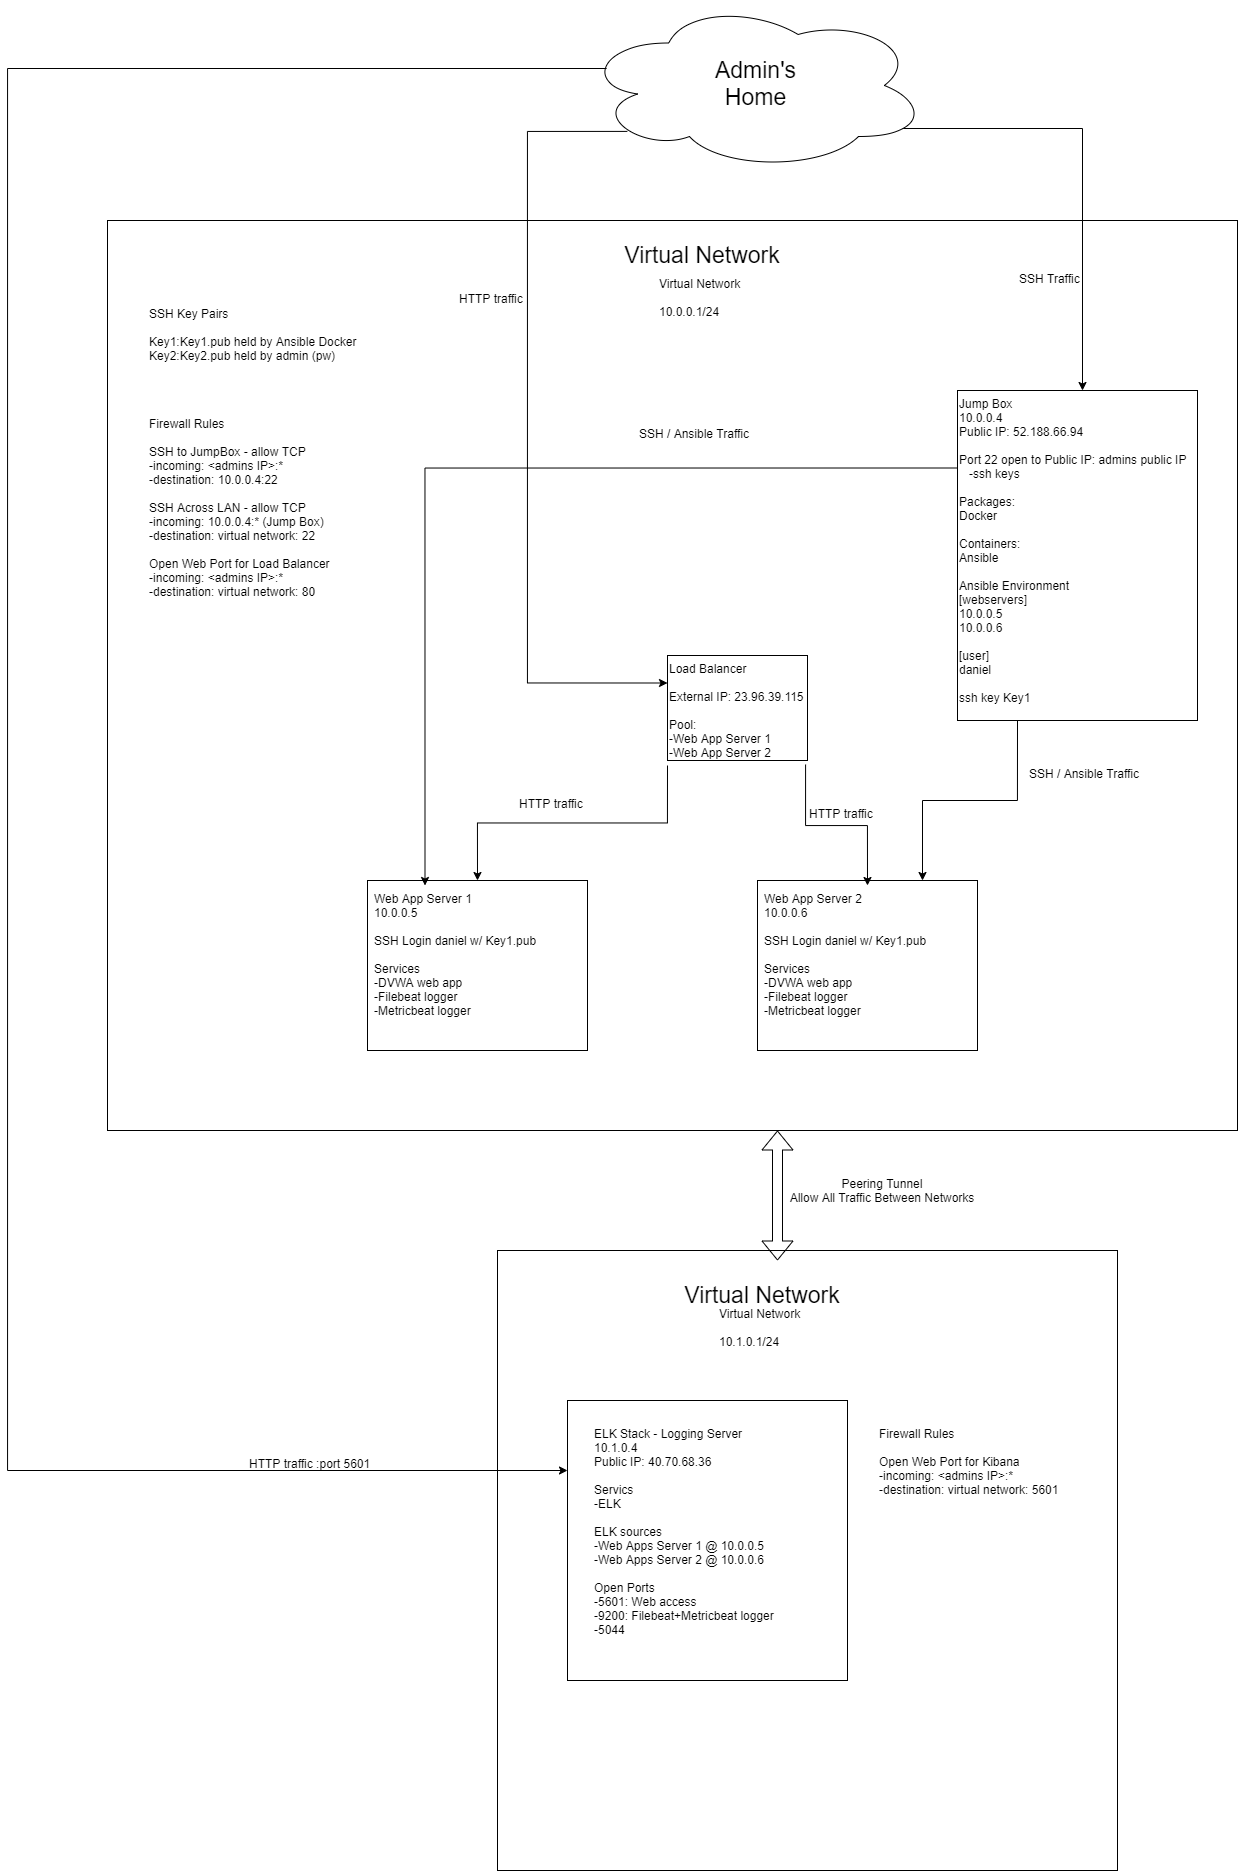

The diagram above was exported from draw.io. Its source (the exported page's mxGraphModel, read from the mxfile embedded in the PNG):
<mxGraphModel dx="2523" dy="2046" grid="1" gridSize="10" guides="1" tooltips="1" connect="1" arrows="1" fold="1" page="1" pageScale="1" pageWidth="850" pageHeight="1100" math="0" shadow="0">
  <root>
    <mxCell id="0" />
    <mxCell id="1" parent="0" />
    <mxCell id="GQ9MqhsxG11vPP_DF_H7-48" value="" style="rounded=0;whiteSpace=wrap;html=1;align=left;" parent="1" vertex="1">
      <mxGeometry x="-290" y="60" width="1130" height="910" as="geometry" />
    </mxCell>
    <mxCell id="GQ9MqhsxG11vPP_DF_H7-41" value="" style="rounded=0;whiteSpace=wrap;html=1;align=left;" parent="1" vertex="1">
      <mxGeometry x="560" y="230" width="240" height="330" as="geometry" />
    </mxCell>
    <mxCell id="GQ9MqhsxG11vPP_DF_H7-36" value="" style="rounded=0;whiteSpace=wrap;html=1;align=left;" parent="1" vertex="1">
      <mxGeometry x="270" y="495" width="140" height="105" as="geometry" />
    </mxCell>
    <mxCell id="GQ9MqhsxG11vPP_DF_H7-35" value="" style="rounded=0;whiteSpace=wrap;html=1;align=left;" parent="1" vertex="1">
      <mxGeometry x="360" y="720" width="220" height="170" as="geometry" />
    </mxCell>
    <mxCell id="GQ9MqhsxG11vPP_DF_H7-34" value="" style="rounded=0;whiteSpace=wrap;html=1;align=left;" parent="1" vertex="1">
      <mxGeometry x="-30" y="720" width="220" height="170" as="geometry" />
    </mxCell>
    <mxCell id="GQ9MqhsxG11vPP_DF_H7-42" style="edgeStyle=orthogonalEdgeStyle;rounded=0;orthogonalLoop=1;jettySize=auto;html=1;exitX=0;exitY=0.25;exitDx=0;exitDy=0;entryX=0.25;entryY=0;entryDx=0;entryDy=0;" parent="1" source="GQ9MqhsxG11vPP_DF_H7-11" target="GQ9MqhsxG11vPP_DF_H7-23" edge="1">
      <mxGeometry relative="1" as="geometry" />
    </mxCell>
    <mxCell id="GQ9MqhsxG11vPP_DF_H7-44" style="edgeStyle=orthogonalEdgeStyle;rounded=0;orthogonalLoop=1;jettySize=auto;html=1;exitX=0.25;exitY=1;exitDx=0;exitDy=0;entryX=0.75;entryY=0;entryDx=0;entryDy=0;" parent="1" source="GQ9MqhsxG11vPP_DF_H7-41" target="GQ9MqhsxG11vPP_DF_H7-35" edge="1">
      <mxGeometry relative="1" as="geometry" />
    </mxCell>
    <mxCell id="GQ9MqhsxG11vPP_DF_H7-11" value="Jump Box&lt;br&gt;10.0.0.4&lt;br&gt;Public IP: 52.188.66.94&lt;br&gt;&lt;br&gt;Port 22 open to Public IP: admins public IP&lt;br&gt;&amp;nbsp; &amp;nbsp;-ssh keys&lt;br&gt;&lt;br&gt;Packages:&lt;br&gt;Docker&lt;br&gt;&lt;br&gt;Containers:&lt;br&gt;Ansible&lt;br&gt;&lt;br&gt;Ansible Environment&lt;br&gt;[webservers]&lt;br&gt;10.0.0.5&lt;br&gt;10.0.0.6&lt;br&gt;&lt;br&gt;[user]&lt;br&gt;daniel&lt;br&gt;&lt;br&gt;ssh key Key1" style="text;html=1;strokeColor=none;fillColor=none;align=left;verticalAlign=top;whiteSpace=wrap;rounded=0;" parent="1" vertex="1">
      <mxGeometry x="560" y="230" width="250" height="310" as="geometry" />
    </mxCell>
    <mxCell id="GQ9MqhsxG11vPP_DF_H7-13" value="Firewall Rules&lt;br&gt;&lt;br&gt;SSH to JumpBox - allow TCP&lt;br&gt;-incoming: &amp;lt;admins IP&amp;gt;:*&lt;br&gt;-destination: 10.0.0.4:22&lt;br&gt;&lt;br&gt;SSH Across LAN - allow TCP&lt;br&gt;-incoming: 10.0.0.4:* (Jump Box)&lt;br&gt;-destination: virtual network: 22&lt;br&gt;&lt;br&gt;Open Web Port for Load Balancer&lt;br&gt;-incoming: &amp;lt;admins IP&amp;gt;:*&lt;br&gt;-destination: virtual network: 80" style="text;html=1;strokeColor=none;fillColor=none;align=left;verticalAlign=top;whiteSpace=wrap;rounded=0;" parent="1" vertex="1">
      <mxGeometry x="-250" y="250" width="210" height="190" as="geometry" />
    </mxCell>
    <mxCell id="GQ9MqhsxG11vPP_DF_H7-23" value="Web App Server 1&lt;br&gt;10.0.0.5&lt;br&gt;&lt;br&gt;SSH Login daniel w/ Key1.pub&lt;br&gt;&lt;br&gt;Services&lt;br&gt;-DVWA web app&lt;br&gt;-Filebeat logger&lt;br&gt;-Metricbeat logger" style="text;html=1;strokeColor=none;fillColor=none;align=left;verticalAlign=top;whiteSpace=wrap;rounded=0;" parent="1" vertex="1">
      <mxGeometry x="-25" y="725" width="210" height="160" as="geometry" />
    </mxCell>
    <mxCell id="GQ9MqhsxG11vPP_DF_H7-25" value="SSH Key Pairs&lt;br&gt;&lt;br&gt;Key1:Key1.pub held by Ansible Docker&lt;br&gt;Key2:Key2.pub held by admin (pw)" style="text;html=1;strokeColor=none;fillColor=none;align=left;verticalAlign=top;whiteSpace=wrap;rounded=0;" parent="1" vertex="1">
      <mxGeometry x="-250" y="140" width="210" height="60" as="geometry" />
    </mxCell>
    <mxCell id="GQ9MqhsxG11vPP_DF_H7-27" value="Web App Server 2&lt;br&gt;10.0.0.6&lt;br&gt;&lt;br&gt;SSH Login daniel w/ Key1.pub&lt;br&gt;&lt;br&gt;Services&lt;br&gt;-DVWA web app&lt;br&gt;-Filebeat logger&lt;br&gt;-Metricbeat logger" style="text;html=1;strokeColor=none;fillColor=none;align=left;verticalAlign=top;whiteSpace=wrap;rounded=0;" parent="1" vertex="1">
      <mxGeometry x="365" y="725" width="210" height="160" as="geometry" />
    </mxCell>
    <mxCell id="GQ9MqhsxG11vPP_DF_H7-38" style="edgeStyle=orthogonalEdgeStyle;rounded=0;orthogonalLoop=1;jettySize=auto;html=1;exitX=0;exitY=1;exitDx=0;exitDy=0;entryX=0.5;entryY=0;entryDx=0;entryDy=0;" parent="1" source="GQ9MqhsxG11vPP_DF_H7-28" target="GQ9MqhsxG11vPP_DF_H7-34" edge="1">
      <mxGeometry relative="1" as="geometry" />
    </mxCell>
    <mxCell id="GQ9MqhsxG11vPP_DF_H7-39" style="edgeStyle=orthogonalEdgeStyle;rounded=0;orthogonalLoop=1;jettySize=auto;html=1;exitX=0.863;exitY=0.991;exitDx=0;exitDy=0;entryX=0.5;entryY=0;entryDx=0;entryDy=0;exitPerimeter=0;" parent="1" source="GQ9MqhsxG11vPP_DF_H7-28" target="GQ9MqhsxG11vPP_DF_H7-27" edge="1">
      <mxGeometry relative="1" as="geometry" />
    </mxCell>
    <mxCell id="GQ9MqhsxG11vPP_DF_H7-28" value="Load Balancer&lt;br&gt;&lt;br&gt;External IP: 23.96.39.115&lt;br&gt;&lt;br&gt;Pool:&lt;br&gt;-Web App Server 1&lt;br&gt;-Web App Server 2" style="text;html=1;strokeColor=none;fillColor=none;align=left;verticalAlign=top;whiteSpace=wrap;rounded=0;" parent="1" vertex="1">
      <mxGeometry x="270" y="495" width="160" height="110" as="geometry" />
    </mxCell>
    <mxCell id="GQ9MqhsxG11vPP_DF_H7-29" value="Virtual Network&lt;br&gt;&lt;br&gt;10.0.0.1/24" style="text;html=1;strokeColor=none;fillColor=none;align=left;verticalAlign=top;whiteSpace=wrap;rounded=0;" parent="1" vertex="1">
      <mxGeometry x="260" y="110" width="90" height="50" as="geometry" />
    </mxCell>
    <mxCell id="GQ9MqhsxG11vPP_DF_H7-30" value="HTTP traffic" style="text;html=1;strokeColor=none;fillColor=none;align=left;verticalAlign=top;whiteSpace=wrap;rounded=0;" parent="1" vertex="1">
      <mxGeometry x="410" y="640" width="70" height="20" as="geometry" />
    </mxCell>
    <mxCell id="GQ9MqhsxG11vPP_DF_H7-32" value="HTTP traffic" style="text;html=1;strokeColor=none;fillColor=none;align=left;verticalAlign=top;whiteSpace=wrap;rounded=0;" parent="1" vertex="1">
      <mxGeometry x="120" y="630" width="70" height="20" as="geometry" />
    </mxCell>
    <mxCell id="GQ9MqhsxG11vPP_DF_H7-43" value="SSH / Ansible Traffic" style="text;html=1;strokeColor=none;fillColor=none;align=left;verticalAlign=top;whiteSpace=wrap;rounded=0;" parent="1" vertex="1">
      <mxGeometry x="240" y="260" width="120" height="20" as="geometry" />
    </mxCell>
    <mxCell id="GQ9MqhsxG11vPP_DF_H7-45" value="SSH / Ansible Traffic" style="text;html=1;strokeColor=none;fillColor=none;align=left;verticalAlign=top;whiteSpace=wrap;rounded=0;" parent="1" vertex="1">
      <mxGeometry x="630" y="600" width="120" height="20" as="geometry" />
    </mxCell>
    <mxCell id="GQ9MqhsxG11vPP_DF_H7-50" style="edgeStyle=orthogonalEdgeStyle;rounded=0;orthogonalLoop=1;jettySize=auto;html=1;exitX=0.13;exitY=0.77;exitDx=0;exitDy=0;exitPerimeter=0;entryX=0;entryY=0.25;entryDx=0;entryDy=0;fontSize=23;" parent="1" source="GQ9MqhsxG11vPP_DF_H7-56" target="GQ9MqhsxG11vPP_DF_H7-28" edge="1">
      <mxGeometry relative="1" as="geometry">
        <mxPoint x="68.19999999999982" y="-38.299999999999955" as="sourcePoint" />
        <Array as="points">
          <mxPoint x="130" y="-29" />
          <mxPoint x="130" y="523" />
        </Array>
      </mxGeometry>
    </mxCell>
    <mxCell id="GQ9MqhsxG11vPP_DF_H7-51" style="edgeStyle=orthogonalEdgeStyle;rounded=0;orthogonalLoop=1;jettySize=auto;html=1;exitX=0.8;exitY=0.8;exitDx=0;exitDy=0;exitPerimeter=0;fontSize=23;" parent="1" target="GQ9MqhsxG11vPP_DF_H7-11" edge="1">
      <mxGeometry relative="1" as="geometry">
        <mxPoint x="497" y="-32" as="sourcePoint" />
      </mxGeometry>
    </mxCell>
    <mxCell id="GQ9MqhsxG11vPP_DF_H7-49" value="Virtual Network" style="text;html=1;strokeColor=none;fillColor=none;align=center;verticalAlign=middle;whiteSpace=wrap;rounded=0;fontSize=23;" parent="1" vertex="1">
      <mxGeometry x="210" y="80" width="190" height="30" as="geometry" />
    </mxCell>
    <mxCell id="GQ9MqhsxG11vPP_DF_H7-52" value="HTTP traffic" style="text;html=1;strokeColor=none;fillColor=none;align=left;verticalAlign=top;whiteSpace=wrap;rounded=0;" parent="1" vertex="1">
      <mxGeometry x="60" y="125" width="70" height="20" as="geometry" />
    </mxCell>
    <mxCell id="GQ9MqhsxG11vPP_DF_H7-53" value="SSH Traffic" style="text;html=1;strokeColor=none;fillColor=none;align=left;verticalAlign=top;whiteSpace=wrap;rounded=0;" parent="1" vertex="1">
      <mxGeometry x="620" y="105" width="70" height="20" as="geometry" />
    </mxCell>
    <mxCell id="GQ9MqhsxG11vPP_DF_H7-56" value="" style="ellipse;shape=cloud;whiteSpace=wrap;html=1;fontSize=23;align=left;" parent="1" vertex="1">
      <mxGeometry x="185" y="-160" width="345" height="170" as="geometry" />
    </mxCell>
    <mxCell id="GQ9MqhsxG11vPP_DF_H7-57" value="Admin's Home" style="text;html=1;strokeColor=none;fillColor=none;align=center;verticalAlign=middle;whiteSpace=wrap;rounded=0;fontSize=23;" parent="1" vertex="1">
      <mxGeometry x="337.5" y="-85" width="42.5" height="15" as="geometry" />
    </mxCell>
    <mxCell id="6TSTSU3hEUVlEC0u-ZSb-2" value="" style="whiteSpace=wrap;html=1;aspect=fixed;" vertex="1" parent="1">
      <mxGeometry x="100" y="1090" width="620" height="620" as="geometry" />
    </mxCell>
    <mxCell id="6TSTSU3hEUVlEC0u-ZSb-3" value="Virtual Network" style="text;html=1;strokeColor=none;fillColor=none;align=center;verticalAlign=middle;whiteSpace=wrap;rounded=0;fontSize=23;" vertex="1" parent="1">
      <mxGeometry x="270" y="1120" width="190" height="30" as="geometry" />
    </mxCell>
    <mxCell id="6TSTSU3hEUVlEC0u-ZSb-4" value="Virtual Network&lt;br&gt;&lt;br&gt;10.1.0.1/24" style="text;html=1;strokeColor=none;fillColor=none;align=left;verticalAlign=top;whiteSpace=wrap;rounded=0;" vertex="1" parent="1">
      <mxGeometry x="320" y="1140" width="90" height="50" as="geometry" />
    </mxCell>
    <mxCell id="6TSTSU3hEUVlEC0u-ZSb-5" value="" style="shape=flexArrow;endArrow=classic;startArrow=classic;html=1;" edge="1" parent="1">
      <mxGeometry width="50" height="50" relative="1" as="geometry">
        <mxPoint x="380" y="1100" as="sourcePoint" />
        <mxPoint x="380" y="970" as="targetPoint" />
      </mxGeometry>
    </mxCell>
    <mxCell id="6TSTSU3hEUVlEC0u-ZSb-6" value="Peering Tunnel&lt;br&gt;&lt;div style=&quot;text-align: left&quot;&gt;&lt;span&gt;Allow All Traffic Between Networks&lt;/span&gt;&lt;/div&gt;" style="text;html=1;strokeColor=none;fillColor=none;align=center;verticalAlign=middle;whiteSpace=wrap;rounded=0;" vertex="1" parent="1">
      <mxGeometry x="380" y="1010" width="210" height="40" as="geometry" />
    </mxCell>
    <mxCell id="6TSTSU3hEUVlEC0u-ZSb-10" value="" style="whiteSpace=wrap;html=1;aspect=fixed;" vertex="1" parent="1">
      <mxGeometry x="170" y="1240" width="280" height="280" as="geometry" />
    </mxCell>
    <mxCell id="6TSTSU3hEUVlEC0u-ZSb-12" value="ELK Stack - Logging Server&lt;br&gt;10.1.0.4&lt;br&gt;Public IP: 40.70.68.36&lt;br&gt;&lt;br&gt;Servics&lt;br&gt;-ELK&lt;br&gt;&lt;br&gt;ELK sources&lt;br&gt;-Web Apps Server 1 @ 10.0.0.5&lt;br&gt;-Web Apps Server 2 @ 10.0.0.6&lt;br&gt;&lt;br&gt;Open Ports&lt;br&gt;-5601: Web access&lt;br&gt;-9200: Filebeat+Metricbeat logger&lt;br&gt;-5044" style="text;html=1;strokeColor=none;fillColor=none;align=left;verticalAlign=top;whiteSpace=wrap;rounded=0;" vertex="1" parent="1">
      <mxGeometry x="195" y="1260" width="210" height="230" as="geometry" />
    </mxCell>
    <mxCell id="6TSTSU3hEUVlEC0u-ZSb-14" style="edgeStyle=orthogonalEdgeStyle;rounded=0;orthogonalLoop=1;jettySize=auto;html=1;exitX=0.07;exitY=0.4;exitDx=0;exitDy=0;exitPerimeter=0;entryX=0;entryY=0.25;entryDx=0;entryDy=0;" edge="1" parent="1" source="GQ9MqhsxG11vPP_DF_H7-56" target="6TSTSU3hEUVlEC0u-ZSb-10">
      <mxGeometry relative="1" as="geometry">
        <Array as="points">
          <mxPoint x="-390" y="-92" />
          <mxPoint x="-390" y="1310" />
        </Array>
      </mxGeometry>
    </mxCell>
    <mxCell id="6TSTSU3hEUVlEC0u-ZSb-15" value="HTTP traffic :port 5601" style="text;html=1;strokeColor=none;fillColor=none;align=left;verticalAlign=top;whiteSpace=wrap;rounded=0;" vertex="1" parent="1">
      <mxGeometry x="-150" y="1290" width="160" height="20" as="geometry" />
    </mxCell>
    <mxCell id="6TSTSU3hEUVlEC0u-ZSb-16" value="Firewall Rules&lt;br&gt;&lt;br&gt;Open Web Port for Kibana&lt;br&gt;-incoming: &amp;lt;admins IP&amp;gt;:*&lt;br&gt;-destination: virtual network: 5601" style="text;html=1;strokeColor=none;fillColor=none;align=left;verticalAlign=top;whiteSpace=wrap;rounded=0;" vertex="1" parent="1">
      <mxGeometry x="480" y="1260" width="210" height="190" as="geometry" />
    </mxCell>
  </root>
</mxGraphModel>